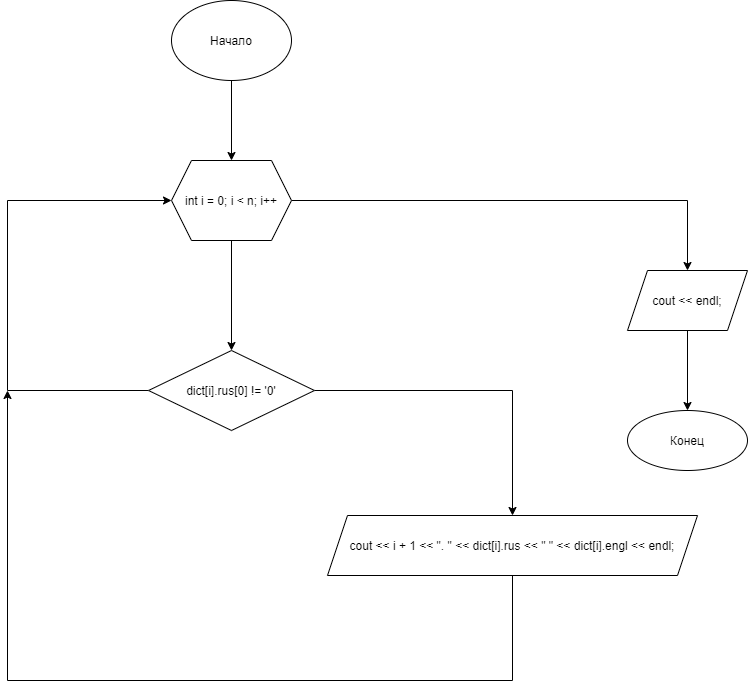

The diagram above was exported from draw.io. Its source (the exported page's mxGraphModel, read from the mxfile embedded in the PNG):
<mxGraphModel dx="1038" dy="649" grid="1" gridSize="10" guides="1" tooltips="1" connect="1" arrows="1" fold="1" page="1" pageScale="1" pageWidth="827" pageHeight="1169" math="0" shadow="0">
  <root>
    <mxCell id="0" />
    <mxCell id="1" parent="0" />
    <mxCell id="h8MJj_zacOpNWj_jGch2-3" value="" style="edgeStyle=orthogonalEdgeStyle;rounded=0;orthogonalLoop=1;jettySize=auto;html=1;" parent="1" source="h8MJj_zacOpNWj_jGch2-1" target="h8MJj_zacOpNWj_jGch2-2" edge="1">
      <mxGeometry relative="1" as="geometry" />
    </mxCell>
    <mxCell id="h8MJj_zacOpNWj_jGch2-1" value="Начало" style="ellipse;whiteSpace=wrap;html=1;" parent="1" vertex="1">
      <mxGeometry x="354" y="40" width="120" height="80" as="geometry" />
    </mxCell>
    <mxCell id="h8MJj_zacOpNWj_jGch2-5" value="" style="edgeStyle=orthogonalEdgeStyle;rounded=0;orthogonalLoop=1;jettySize=auto;html=1;" parent="1" source="h8MJj_zacOpNWj_jGch2-2" target="h8MJj_zacOpNWj_jGch2-4" edge="1">
      <mxGeometry relative="1" as="geometry" />
    </mxCell>
    <mxCell id="h8MJj_zacOpNWj_jGch2-17" value="" style="edgeStyle=orthogonalEdgeStyle;rounded=0;orthogonalLoop=1;jettySize=auto;html=1;" parent="1" source="h8MJj_zacOpNWj_jGch2-2" target="h8MJj_zacOpNWj_jGch2-16" edge="1">
      <mxGeometry relative="1" as="geometry" />
    </mxCell>
    <mxCell id="h8MJj_zacOpNWj_jGch2-2" value="int i = 0; i &lt; n; i++" style="shape=hexagon;perimeter=hexagonPerimeter2;whiteSpace=wrap;html=1;fixedSize=1;" parent="1" vertex="1">
      <mxGeometry x="354" y="200" width="120" height="80" as="geometry" />
    </mxCell>
    <mxCell id="h8MJj_zacOpNWj_jGch2-7" value="" style="edgeStyle=orthogonalEdgeStyle;rounded=0;orthogonalLoop=1;jettySize=auto;html=1;" parent="1" source="h8MJj_zacOpNWj_jGch2-4" target="h8MJj_zacOpNWj_jGch2-6" edge="1">
      <mxGeometry relative="1" as="geometry" />
    </mxCell>
    <mxCell id="h8MJj_zacOpNWj_jGch2-14" style="edgeStyle=orthogonalEdgeStyle;rounded=0;orthogonalLoop=1;jettySize=auto;html=1;entryX=0;entryY=0.5;entryDx=0;entryDy=0;" parent="1" source="h8MJj_zacOpNWj_jGch2-4" target="h8MJj_zacOpNWj_jGch2-2" edge="1">
      <mxGeometry relative="1" as="geometry">
        <Array as="points">
          <mxPoint x="190" y="430" />
          <mxPoint x="190" y="240" />
        </Array>
      </mxGeometry>
    </mxCell>
    <mxCell id="h8MJj_zacOpNWj_jGch2-4" value="dict[i].rus[0] != '0'" style="rhombus;whiteSpace=wrap;html=1;" parent="1" vertex="1">
      <mxGeometry x="331" y="390" width="166" height="80" as="geometry" />
    </mxCell>
    <mxCell id="h8MJj_zacOpNWj_jGch2-15" style="edgeStyle=orthogonalEdgeStyle;rounded=0;orthogonalLoop=1;jettySize=auto;html=1;" parent="1" source="h8MJj_zacOpNWj_jGch2-6" edge="1">
      <mxGeometry relative="1" as="geometry">
        <mxPoint x="190" y="430" as="targetPoint" />
        <Array as="points">
          <mxPoint x="695" y="720" />
          <mxPoint x="190" y="720" />
        </Array>
      </mxGeometry>
    </mxCell>
    <mxCell id="h8MJj_zacOpNWj_jGch2-6" value="cout &lt;&lt; i + 1 &lt;&lt; &quot;. &quot; &lt;&lt; dict[i].rus &lt;&lt; &quot; &quot; &lt;&lt; dict[i].engl &lt;&lt; endl;" style="shape=parallelogram;perimeter=parallelogramPerimeter;whiteSpace=wrap;html=1;fixedSize=1;" parent="1" vertex="1">
      <mxGeometry x="510" y="555" width="370" height="60" as="geometry" />
    </mxCell>
    <mxCell id="h8MJj_zacOpNWj_jGch2-19" value="" style="edgeStyle=orthogonalEdgeStyle;rounded=0;orthogonalLoop=1;jettySize=auto;html=1;" parent="1" source="h8MJj_zacOpNWj_jGch2-16" target="h8MJj_zacOpNWj_jGch2-18" edge="1">
      <mxGeometry relative="1" as="geometry" />
    </mxCell>
    <mxCell id="h8MJj_zacOpNWj_jGch2-16" value="cout &lt;&lt; endl;" style="shape=parallelogram;perimeter=parallelogramPerimeter;whiteSpace=wrap;html=1;fixedSize=1;" parent="1" vertex="1">
      <mxGeometry x="810" y="310" width="120" height="60" as="geometry" />
    </mxCell>
    <mxCell id="h8MJj_zacOpNWj_jGch2-18" value="Конец" style="ellipse;whiteSpace=wrap;html=1;" parent="1" vertex="1">
      <mxGeometry x="810" y="450" width="120" height="60" as="geometry" />
    </mxCell>
  </root>
</mxGraphModel>